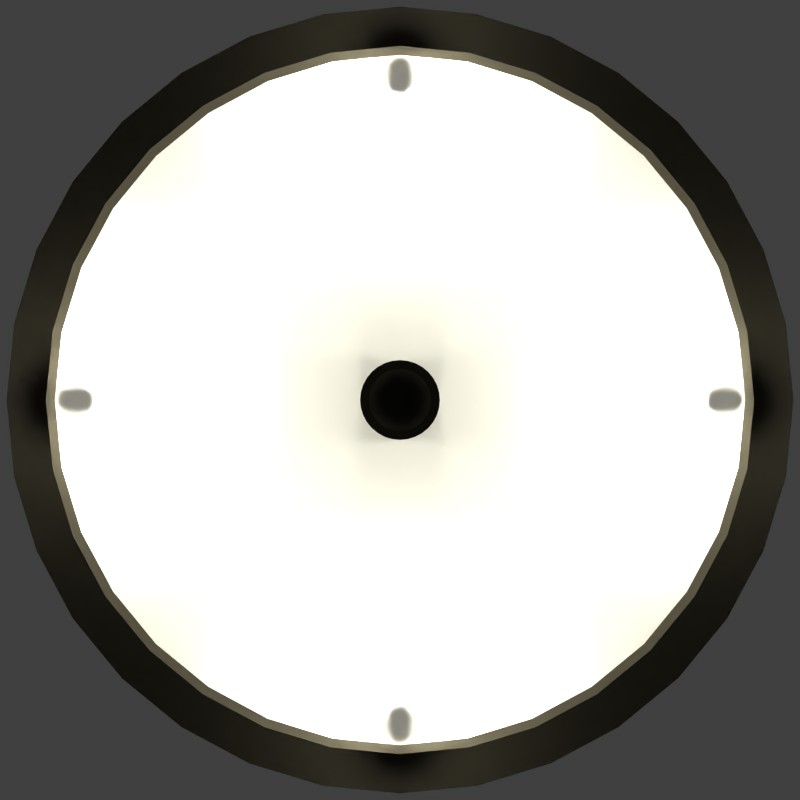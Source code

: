 # Source: depth.blend  (saved by Blender 2.67.1; exported with 4.5.12 LTS)
import bpy
from mathutils import Matrix  # noqa: F401  (used for matrix-valued properties, if any)

bpy.ops.wm.read_factory_settings(use_empty=True)
scene = bpy.context.scene
scene.name = 'Scene'

# ---- collections
col_collection_1 = bpy.data.collections.new('Collection 1'); scene.collection.children.link(col_collection_1)

# ---- materials (node trees are filled in below, after node groups)
mat_indicator = bpy.data.materials.new('Indicator')
mat_indicator.alpha_threshold = 0.0
mat_indicator.use_transparent_shadow = False
mat_indicator.diffuse_color = (0.0139, 0.0172, 0.05497, 1.0)
mat_indicator.specular_color = (1.0, 0.9728, 0.9728)
mat_indicator.roughness = 0.95
mat_indicator.specular_intensity = 0.6
mat_indicator.line_color = (0.0, 0.0, 0.0, 1.0)
mat_metalsphere = bpy.data.materials.new('MetalSphere')
mat_metalsphere.alpha_threshold = 0.0
mat_metalsphere.use_transparent_shadow = False
mat_metalsphere.diffuse_color = (0.01222, 0.01095, 0.008469, 1.0)
mat_metalsphere.specular_color = (1.0, 0.9728, 0.9728)
mat_metalsphere.roughness = 0.95
mat_metalsphere.specular_intensity = 0.6
mat_metalsphere.line_color = (0.0, 0.0, 0.0, 1.0)
mat_glass = bpy.data.materials.new('Glass')
mat_glass.alpha_threshold = 0.0
mat_glass.use_transparent_shadow = False
mat_glass.roughness = 0.5
mat_gauge = bpy.data.materials.new('Gauge')
mat_gauge.alpha_threshold = 0.0
mat_gauge.use_transparent_shadow = False
mat_gauge.roughness = 0.5
mat_gauge.specular_intensity = 0.0
mat_gauge.line_color = (0.0, 0.0, 0.0, 1.0)

# ---- material node trees

# ---- world
world_world = bpy.data.worlds.new('World'); scene.world = world_world
world_world.color = (0.05088, 0.05088, 0.05088)
world_world.use_sun_shadow = False
world_world.sun_shadow_jitter_overblur = 0.0
world_world.cycles.sampling_method = 'MANUAL'
world_world.cycles.sample_map_resolution = 256

# ---- cameras
cam_camera = bpy.data.cameras.new('Camera')
cam_camera.clip_end = 100.0
cam_camera.lens = 35.0
cam_camera.sensor_width = 32.0
cam_camera.sensor_height = 18.0
cam_camera.ortho_scale = 7.314
cam_camera.dof.focus_distance = 0.0
cam_camera.dof.aperture_fstop = 128.0

# ---- lights
light_point = bpy.data.lights.new('Point', 'POINT')
light_point.color = (1.0, 0.9771, 0.8)
light_point.transmission_factor = 0.0
light_point.energy = 100.0
light_point.shadow_buffer_clip_start = 0.5
light_point.shadow_soft_size = 0.1
light_point.shadow_maximum_resolution = 0.006
light_point.use_absolute_resolution = True
light_point.cycles.use_multiple_importance_sampling = False
light_lamp_001 = bpy.data.lights.new('Lamp.001', 'SUN')
light_lamp_001.transmission_factor = 0.0
light_lamp_001.cutoff_distance = 30.0
light_lamp_001.angle = 0.1993
light_lamp_001.energy = 0.1
light_lamp_001.shadow_buffer_clip_start = 1.001
light_lamp_001.shadow_soft_size = 0.1
light_lamp_001.shadow_cascade_max_distance = 1000.0
light_lamp_001.cycles.use_multiple_importance_sampling = False
light_lamp = bpy.data.lights.new('Lamp', 'SUN')
light_lamp.transmission_factor = 0.0
light_lamp.cutoff_distance = 30.0
light_lamp.angle = 0.1993
light_lamp.energy = 0.1
light_lamp.shadow_buffer_clip_start = 1.001
light_lamp.shadow_soft_size = 0.1
light_lamp.shadow_cascade_max_distance = 1000.0
light_lamp.cycles.use_multiple_importance_sampling = False

# ---- meshes
me_cylinder_004 = bpy.data.meshes.new('Cylinder.004')
me_cylinder_004.from_pydata([(0.0, 2.312, -1.0), (0.0, 2.312, 1.0), (0.1951, 2.312, -1.0), (0.1951, 2.312, 1.0), (0.3827, 1.297, -1.0), (0.3827, 1.297, 1.0), (0.5556, 0.9583, -1.0), (0.5556, 0.9583, 1.0), (0.7071, 0.7071, -1.0), (0.7071, 0.7071, 1.0), (0.8315, 0.5556, -1.0), (0.8315, 0.5556, 1.0), (0.9239, 0.3827, -1.0), (0.9239, 0.3827, 1.0), (0.9808, 0.1951, -1.0), (0.9808, 0.1951, 1.0), (1.0, 7.55e-08, -1.0), (1.0, 7.55e-08, 1.0), (0.9808, -0.1951, -1.0), (0.9808, -0.1951, 1.0), (0.9239, -0.3827, -1.0), (0.9239, -0.3827, 1.0), (0.8315, -0.5556, -1.0), (0.8315, -0.5556, 1.0), (0.7071, -0.7071, -1.0), (0.7071, -0.7071, 1.0), (0.5556, -0.8315, -1.0), (0.5556, -0.8315, 1.0), (0.3827, -0.9239, -1.0), (0.3827, -0.9239, 1.0), (0.1951, -0.9808, -1.0), (0.1951, -0.9808, 1.0), (-3.258e-07, -1.0, -1.0), (-3.258e-07, -1.0, 1.0), (-0.1951, -0.9808, -1.0), (-0.1951, -0.9808, 1.0), (-0.3827, -0.9239, -1.0), (-0.3827, -0.9239, 1.0), (-0.5556, -0.8315, -1.0), (-0.5556, -0.8315, 1.0), (-0.7071, -0.7071, -1.0), (-0.7071, -0.7071, 1.0), (-0.8315, -0.5556, -1.0), (-0.8315, -0.5556, 1.0), (-0.9239, -0.3827, -1.0), (-0.9239, -0.3827, 1.0), (-0.9808, -0.1951, -1.0), (-0.9808, -0.1951, 1.0), (-1.0, 9.656e-07, -1.0), (-1.0, 9.656e-07, 1.0), (-0.9808, 0.1951, -1.0), (-0.9808, 0.1951, 1.0), (-0.9239, 0.3827, -1.0), (-0.9239, 0.3827, 1.0), (-0.8315, 0.5556, -1.0), (-0.8315, 0.5556, 1.0), (-0.7071, 0.7071, -1.0), (-0.7071, 0.7071, 1.0), (-0.5556, 0.9583, -1.0), (-0.5556, 0.9583, 1.0), (-0.3827, 1.297, -1.0), (-0.3827, 1.297, 1.0), (-0.1951, 2.312, -1.0), (-0.1951, 2.312, 1.0), (1.477e-07, 4.794, -1.0), (1.477e-07, 4.794, 1.0), (0.1377, 4.794, -1.0), (0.1377, 4.794, 1.0), (-0.1377, 4.794, -1.0), (-0.1377, 4.794, 1.0), (3.709e-07, 5.83, -1.0), (3.709e-07, 5.83, 1.0), (0.05084, 5.83, -1.0), (0.05084, 5.83, 1.0), (-0.05084, 5.83, -1.0), (-0.05084, 5.83, 1.0), (0.4344, 5.01, -1.0), (0.4344, 5.01, 1.0), (-0.4344, 5.01, -1.0), (-0.4344, 5.01, 1.0), (0.09441, 5.733, -1.0), (0.09441, 5.733, 1.0), (-0.09441, 5.733, -1.0), (-0.09441, 5.733, 1.0), (0.2802, 4.592, -1.0), (0.2802, 4.592, 1.0), (-0.2802, 4.592, -1.0), (-0.2802, 4.592, 1.0), (0.4638, 4.808, -1.0), (0.4638, 4.808, 1.0), (-0.4638, 4.808, -1.0), (-0.4638, 4.808, 1.0), (0.3876, 4.598, -1.0), (0.3876, 4.598, 1.0), (-0.3876, 4.598, -1.0), (-0.3876, 4.598, 1.0), (0.4507, 4.672, -1.0), (0.4507, 4.672, 1.0), (-0.4507, 4.672, -1.0), (-0.4507, 4.672, 1.0)], [], [(1, 3, 67, 65), (2, 3, 5, 4), (4, 5, 7, 6), (6, 7, 9, 8), (8, 9, 11, 10), (10, 11, 13, 12), (12, 13, 15, 14), (14, 15, 17, 16), (16, 17, 19, 18), (18, 19, 21, 20), (20, 21, 23, 22), (22, 23, 25, 24), (24, 25, 27, 26), (26, 27, 29, 28), (28, 29, 31, 30), (30, 31, 33, 32), (32, 33, 35, 34), (34, 35, 37, 36), (36, 37, 39, 38), (38, 39, 41, 40), (40, 41, 43, 42), (42, 43, 45, 44), (44, 45, 47, 46), (46, 47, 49, 48), (48, 49, 51, 50), (50, 51, 53, 52), (52, 53, 55, 54), (54, 55, 57, 56), (56, 57, 59, 58), (58, 59, 61, 60), (3, 1, 63, 61, 59, 57, 55, 53, 51, 49, 47, 45, 43, 41, 39, 37, 35, 33, 31, 29, 27, 25, 23, 21, 19, 17, 15, 13, 11, 9, 7, 5), (62, 63, 69, 68), (60, 61, 63, 62), (0, 2, 4, 6, 8, 10, 12, 14, 16, 18, 20, 22, 24, 26, 28, 30, 32, 34, 36, 38, 40, 42, 44, 46, 48, 50, 52, 54, 56, 58, 60, 62), (66, 64, 70, 72), (69, 79, 91, 87), (2, 0, 64, 66), (63, 1, 65, 69), (3, 2, 66, 67), (0, 62, 68, 64), (70, 71, 73, 72), (74, 75, 71, 70), (66, 72, 80, 76), (69, 65, 71, 75), (64, 68, 74, 70), (65, 67, 73, 71), (78, 79, 83, 82), (77, 76, 80, 81), (68, 69, 87, 86), (75, 74, 82, 83), (69, 75, 83, 79), (74, 68, 78, 82), (73, 67, 77, 81), (72, 73, 81, 80), (86, 87, 95, 94), (87, 91, 99, 95), (67, 66, 84, 85), (66, 76, 88, 84), (79, 78, 90, 91), (77, 67, 85, 89), (76, 77, 89, 88), (78, 68, 86, 90), (94, 95, 99, 98), (93, 92, 96, 97), (84, 88, 96, 92), (89, 85, 93, 97), (85, 84, 92, 93), (91, 90, 98, 99), (90, 86, 94, 98), (88, 89, 97, 96)])
me_cylinder_004.polygons.foreach_set('use_smooth', [True] * 70)
me_cylinder_004.materials.append(mat_indicator)
me_cylinder_004.use_remesh_preserve_volume = False
me_cylinder_004.use_remesh_preserve_attributes = False
me_cylinder_004.use_mirror_vertex_groups = False
me_cylinder_004.update()
me_cylinder_002 = bpy.data.meshes.new('Cylinder.002')
me_cylinder_002.from_pydata([(0.0, 1.0, -1.0), (0.0, 1.0, 1.0), (0.1951, 0.9808, -1.0), (0.1951, 0.9808, 1.0), (0.3827, 0.9239, -1.0), (0.3827, 0.9239, 1.0), (0.5556, 0.8315, -1.0), (0.5556, 0.8315, 1.0), (0.7071, 0.7071, -1.0), (0.7071, 0.7071, 1.0), (0.8315, 0.5556, -1.0), (0.8315, 0.5556, 1.0), (0.9239, 0.3827, -1.0), (0.9239, 0.3827, 1.0), (0.9808, 0.1951, -1.0), (0.9808, 0.1951, 1.0), (1.0, 7.55e-08, -1.0), (1.0, 7.55e-08, 1.0), (0.9808, -0.1951, -1.0), (0.9808, -0.1951, 1.0), (0.9239, -0.3827, -1.0), (0.9239, -0.3827, 1.0), (0.8315, -0.5556, -1.0), (0.8315, -0.5556, 1.0), (0.7071, -0.7071, -1.0), (0.7071, -0.7071, 1.0), (0.5556, -0.8315, -1.0), (0.5556, -0.8315, 1.0), (0.3827, -0.9239, -1.0), (0.3827, -0.9239, 1.0), (0.1951, -0.9808, -1.0), (0.1951, -0.9808, 1.0), (-3.258e-07, -1.0, -1.0), (-3.258e-07, -1.0, 1.0), (-0.1951, -0.9808, -1.0), (-0.1951, -0.9808, 1.0), (-0.3827, -0.9239, -1.0), (-0.3827, -0.9239, 1.0), (-0.5556, -0.8315, -1.0), (-0.5556, -0.8315, 1.0), (-0.7071, -0.7071, -1.0), (-0.7071, -0.7071, 1.0), (-0.8315, -0.5556, -1.0), (-0.8315, -0.5556, 1.0), (-0.9239, -0.3827, -1.0), (-0.9239, -0.3827, 1.0), (-0.9808, -0.1951, -1.0), (-0.9808, -0.1951, 1.0), (-1.0, 9.656e-07, -1.0), (-1.0, 9.656e-07, 1.0), (-0.9808, 0.1951, -1.0), (-0.9808, 0.1951, 1.0), (-0.9239, 0.3827, -1.0), (-0.9239, 0.3827, 1.0), (-0.8315, 0.5556, -1.0), (-0.8315, 0.5556, 1.0), (-0.7071, 0.7071, -1.0), (-0.7071, 0.7071, 1.0), (-0.5556, 0.8315, -1.0), (-0.5556, 0.8315, 1.0), (-0.3827, 0.9239, -1.0), (-0.3827, 0.9239, 1.0), (-0.1951, 0.9808, -1.0), (-0.1951, 0.9808, 1.0), (2.642e-08, 0.7775, 1.0), (0.1517, 0.7625, 1.0), (0.2975, 0.7183, 1.0), (0.4319, 0.6465, 1.0), (0.5498, 0.5498, 1.0), (0.6465, 0.4319, 1.0), (0.7183, 0.2975, 1.0), (0.7625, 0.1517, 1.0), (0.7775, 1.242e-07, 1.0), (0.7625, -0.1517, 1.0), (0.7183, -0.2975, 1.0), (0.6465, -0.4319, 1.0), (0.5498, -0.5498, 1.0), (0.4319, -0.6465, 1.0), (0.2975, -0.7183, 1.0), (0.1517, -0.7625, 1.0), (-2.269e-07, -0.7775, 1.0), (-0.1517, -0.7625, 1.0), (-0.2975, -0.7183, 1.0), (-0.4319, -0.6465, 1.0), (-0.5498, -0.5498, 1.0), (-0.6465, -0.4319, 1.0), (-0.7183, -0.2975, 1.0), (-0.7625, -0.1517, 1.0), (-0.7775, 8.162e-07, 1.0), (-0.7625, 0.1517, 1.0), (-0.7183, 0.2975, 1.0), (-0.6465, 0.4319, 1.0), (-0.5498, 0.5498, 1.0), (-0.4319, 0.6465, 1.0), (-0.2975, 0.7183, 1.0), (-0.1517, 0.7625, 1.0), (7.284e-08, 0.1684, 0.8461), (0.03286, 0.1652, 0.8461), (0.06446, 0.1556, 0.8461), (0.09357, 0.14, 0.8461), (0.1191, 0.1191, 0.8461), (0.14, 0.09358, 0.8461), (0.1556, 0.06446, 0.8461), (0.1652, 0.03286, 0.8461), (0.1684, 2.793e-07, 0.8461), (0.1652, -0.03286, 0.8461), (0.1556, -0.06446, 0.8461), (0.14, -0.09357, 0.8461), (0.1191, -0.1191, 0.8461), (0.09357, -0.14, 0.8461), (0.06446, -0.1556, 0.8461), (0.03286, -0.1652, 0.8461), (1.796e-08, -0.1684, 0.8461), (-0.03286, -0.1652, 0.8461), (-0.06446, -0.1556, 0.8461), (-0.09357, -0.14, 0.8461), (-0.1191, -0.1191, 0.8461), (-0.14, -0.09357, 0.8461), (-0.1556, -0.06446, 0.8461), (-0.1652, -0.03286, 0.8461), (-0.1684, 4.293e-07, 0.8461), (-0.1652, 0.03286, 0.8461), (-0.1556, 0.06446, 0.8461), (-0.14, 0.09358, 0.8461), (-0.1191, 0.1191, 0.8461), (-0.09357, 0.14, 0.8461), (-0.06446, 0.1556, 0.8461), (-0.03286, 0.1652, 0.8461), (0.0, 1.0, 1.0), (0.1951, 0.9808, 1.0), (0.3827, 0.9239, 1.0), (0.5556, 0.8315, 1.0), (0.7071, 0.7071, 1.0), (0.8315, 0.5556, 1.0), (0.9239, 0.3827, 1.0), (0.9808, 0.1951, 1.0), (1.0, 7.55e-08, 1.0), (0.9808, -0.1951, 1.0), (0.9239, -0.3827, 1.0), (0.8315, -0.5556, 1.0), (0.7071, -0.7071, 1.0), (0.5556, -0.8315, 1.0), (0.3827, -0.9239, 1.0), (0.1951, -0.9808, 1.0), (-3.258e-07, -1.0, 1.0), (-0.1951, -0.9808, 1.0), (-0.3827, -0.9239, 1.0), (-0.5556, -0.8315, 1.0), (-0.7071, -0.7071, 1.0), (-0.8315, -0.5556, 1.0), (-0.9239, -0.3827, 1.0), (-0.9808, -0.1951, 1.0), (-1.0, 9.656e-07, 1.0), (-0.9808, 0.1951, 1.0), (-0.9239, 0.3827, 1.0), (-0.8315, 0.5556, 1.0), (-0.7071, 0.7071, 1.0), (-0.5556, 0.8315, 1.0), (-0.3827, 0.9239, 1.0), (-0.1951, 0.9808, 1.0), (2.642e-08, 0.7775, 1.0), (0.1517, 0.7625, 1.0), (0.2975, 0.7183, 1.0), (0.4319, 0.6465, 1.0), (0.5498, 0.5498, 1.0), (0.6465, 0.4319, 1.0), (0.7183, 0.2975, 1.0), (0.7625, 0.1517, 1.0), (0.7775, 1.242e-07, 1.0), (0.7625, -0.1517, 1.0), (0.7183, -0.2975, 1.0), (0.6465, -0.4319, 1.0), (0.5498, -0.5498, 1.0), (0.4319, -0.6465, 1.0), (0.2975, -0.7183, 1.0), (0.1517, -0.7625, 1.0), (-2.269e-07, -0.7775, 1.0), (-0.1517, -0.7625, 1.0), (-0.2975, -0.7183, 1.0), (-0.4319, -0.6465, 1.0), (-0.5498, -0.5498, 1.0), (-0.6465, -0.4319, 1.0), (-0.7183, -0.2975, 1.0), (-0.7625, -0.1517, 1.0), (-0.7775, 8.162e-07, 1.0), (-0.7625, 0.1517, 1.0), (-0.7183, 0.2975, 1.0), (-0.6465, 0.4319, 1.0), (-0.5498, 0.5498, 1.0), (-0.4319, 0.6465, 1.0), (-0.2975, 0.7183, 1.0), (-0.1517, 0.7625, 1.0)], [], [(0, 1, 3, 2), (2, 3, 5, 4), (4, 5, 7, 6), (6, 7, 9, 8), (8, 9, 11, 10), (10, 11, 13, 12), (12, 13, 15, 14), (14, 15, 17, 16), (16, 17, 19, 18), (18, 19, 21, 20), (20, 21, 23, 22), (22, 23, 25, 24), (24, 25, 27, 26), (26, 27, 29, 28), (28, 29, 31, 30), (30, 31, 33, 32), (32, 33, 35, 34), (34, 35, 37, 36), (36, 37, 39, 38), (38, 39, 41, 40), (40, 41, 43, 42), (42, 43, 45, 44), (44, 45, 47, 46), (46, 47, 49, 48), (48, 49, 51, 50), (50, 51, 53, 52), (52, 53, 55, 54), (54, 55, 57, 56), (56, 57, 59, 58), (58, 59, 61, 60), (62, 63, 1, 0), (60, 61, 63, 62), (77, 76, 108, 109), (97, 96, 127, 126, 125, 124, 123, 122, 121, 120, 119, 118, 117, 116, 115, 114, 113, 112, 111, 110, 109, 108, 107, 106, 105, 104, 103, 102, 101, 100, 99, 98), (72, 71, 103, 104), (67, 66, 98, 99), (93, 92, 124, 125), (88, 87, 119, 120), (83, 82, 114, 115), (78, 77, 109, 110), (73, 72, 104, 105), (68, 67, 99, 100), (94, 93, 125, 126), (89, 88, 120, 121), (84, 83, 115, 116), (79, 78, 110, 111), (74, 73, 105, 106), (69, 68, 100, 101), (95, 94, 126, 127), (90, 89, 121, 122), (85, 84, 116, 117), (80, 79, 111, 112), (75, 74, 106, 107), (70, 69, 101, 102), (65, 64, 96, 97), (64, 95, 127, 96), (91, 90, 122, 123), (86, 85, 117, 118), (81, 80, 112, 113), (76, 75, 107, 108), (71, 70, 102, 103), (66, 65, 97, 98), (92, 91, 123, 124), (87, 86, 118, 119), (82, 81, 113, 114), (154, 153, 185, 186), (142, 141, 173, 174), (130, 129, 161, 162), (149, 148, 180, 181), (137, 136, 168, 169), (156, 155, 187, 188), (144, 143, 175, 176), (132, 131, 163, 164), (151, 150, 182, 183), (129, 128, 160, 161), (139, 138, 170, 171), (158, 157, 189, 190), (146, 145, 177, 178), (134, 133, 165, 166), (153, 152, 184, 185), (141, 140, 172, 173), (128, 159, 191, 160), (148, 147, 179, 180), (136, 135, 167, 168), (155, 154, 186, 187), (143, 142, 174, 175), (131, 130, 162, 163), (150, 149, 181, 182), (138, 137, 169, 170), (157, 156, 188, 189), (145, 144, 176, 177), (133, 132, 164, 165), (152, 151, 183, 184), (140, 139, 171, 172), (159, 158, 190, 191), (147, 146, 178, 179), (135, 134, 166, 167)])
me_cylinder_002.polygons.foreach_set('use_smooth', [True] * 97)
me_cylinder_002.materials.append(mat_metalsphere)
me_cylinder_002.use_remesh_preserve_volume = False
me_cylinder_002.use_remesh_preserve_attributes = False
me_cylinder_002.use_mirror_vertex_groups = False
me_cylinder_002.update()
me_cylinder_001 = bpy.data.meshes.new('Cylinder.001')
me_cylinder_001.from_pydata([(0.0, 1.0, -1.0), (0.0, 1.0, 1.0), (0.1951, 0.9808, -1.0), (0.1951, 0.9808, 1.0), (0.3827, 0.9239, -1.0), (0.3827, 0.9239, 1.0), (0.5556, 0.8315, -1.0), (0.5556, 0.8315, 1.0), (0.7071, 0.7071, -1.0), (0.7071, 0.7071, 1.0), (0.8315, 0.5556, -1.0), (0.8315, 0.5556, 1.0), (0.9239, 0.3827, -1.0), (0.9239, 0.3827, 1.0), (0.9808, 0.1951, -1.0), (0.9808, 0.1951, 1.0), (1.0, 7.55e-08, -1.0), (1.0, 7.55e-08, 1.0), (0.9808, -0.1951, -1.0), (0.9808, -0.1951, 1.0), (0.9239, -0.3827, -1.0), (0.9239, -0.3827, 1.0), (0.8315, -0.5556, -1.0), (0.8315, -0.5556, 1.0), (0.7071, -0.7071, -1.0), (0.7071, -0.7071, 1.0), (0.5556, -0.8315, -1.0), (0.5556, -0.8315, 1.0), (0.3827, -0.9239, -1.0), (0.3827, -0.9239, 1.0), (0.1951, -0.9808, -1.0), (0.1951, -0.9808, 1.0), (-3.258e-07, -1.0, -1.0), (-3.258e-07, -1.0, 1.0), (-0.1951, -0.9808, -1.0), (-0.1951, -0.9808, 1.0), (-0.3827, -0.9239, -1.0), (-0.3827, -0.9239, 1.0), (-0.5556, -0.8315, -1.0), (-0.5556, -0.8315, 1.0), (-0.7071, -0.7071, -1.0), (-0.7071, -0.7071, 1.0), (-0.8315, -0.5556, -1.0), (-0.8315, -0.5556, 1.0), (-0.9239, -0.3827, -1.0), (-0.9239, -0.3827, 1.0), (-0.9808, -0.1951, -1.0), (-0.9808, -0.1951, 1.0), (-1.0, 9.656e-07, -1.0), (-1.0, 9.656e-07, 1.0), (-0.9808, 0.1951, -1.0), (-0.9808, 0.1951, 1.0), (-0.9239, 0.3827, -1.0), (-0.9239, 0.3827, 1.0), (-0.8315, 0.5556, -1.0), (-0.8315, 0.5556, 1.0), (-0.7071, 0.7071, -1.0), (-0.7071, 0.7071, 1.0), (-0.5556, 0.8315, -1.0), (-0.5556, 0.8315, 1.0), (-0.3827, 0.9239, -1.0), (-0.3827, 0.9239, 1.0), (-0.1951, 0.9808, -1.0), (-0.1951, 0.9808, 1.0)], [], [(0, 1, 3, 2), (2, 3, 5, 4), (4, 5, 7, 6), (6, 7, 9, 8), (8, 9, 11, 10), (10, 11, 13, 12), (12, 13, 15, 14), (14, 15, 17, 16), (16, 17, 19, 18), (18, 19, 21, 20), (20, 21, 23, 22), (22, 23, 25, 24), (24, 25, 27, 26), (26, 27, 29, 28), (28, 29, 31, 30), (30, 31, 33, 32), (32, 33, 35, 34), (34, 35, 37, 36), (36, 37, 39, 38), (38, 39, 41, 40), (40, 41, 43, 42), (42, 43, 45, 44), (44, 45, 47, 46), (46, 47, 49, 48), (48, 49, 51, 50), (50, 51, 53, 52), (52, 53, 55, 54), (54, 55, 57, 56), (56, 57, 59, 58), (58, 59, 61, 60), (3, 1, 63, 61, 59, 57, 55, 53, 51, 49, 47, 45, 43, 41, 39, 37, 35, 33, 31, 29, 27, 25, 23, 21, 19, 17, 15, 13, 11, 9, 7, 5), (62, 63, 1, 0), (60, 61, 63, 62), (0, 2, 4, 6, 8, 10, 12, 14, 16, 18, 20, 22, 24, 26, 28, 30, 32, 34, 36, 38, 40, 42, 44, 46, 48, 50, 52, 54, 56, 58, 60, 62)])
me_cylinder_001.materials.append(mat_glass)
me_cylinder_001.use_remesh_preserve_volume = False
me_cylinder_001.use_remesh_preserve_attributes = False
me_cylinder_001.use_mirror_vertex_groups = False
me_cylinder_001.update()
me_cylinder = bpy.data.meshes.new('Cylinder')
me_cylinder.from_pydata([(0.0, 1.0, -1.0), (0.0, 1.0, 1.0), (0.1951, 0.9808, -1.0), (0.1951, 0.9808, 1.0), (0.3827, 0.9239, -1.0), (0.3827, 0.9239, 1.0), (0.5556, 0.8315, -1.0), (0.5556, 0.8315, 1.0), (0.7071, 0.7071, -1.0), (0.7071, 0.7071, 1.0), (0.8315, 0.5556, -1.0), (0.8315, 0.5556, 1.0), (0.9239, 0.3827, -1.0), (0.9239, 0.3827, 1.0), (0.9808, 0.1951, -1.0), (0.9808, 0.1951, 1.0), (1.0, 7.55e-08, -1.0), (1.0, 7.55e-08, 1.0), (0.9808, -0.1951, -1.0), (0.9808, -0.1951, 1.0), (0.9239, -0.3827, -1.0), (0.9239, -0.3827, 1.0), (0.8315, -0.5556, -1.0), (0.8315, -0.5556, 1.0), (0.7071, -0.7071, -1.0), (0.7071, -0.7071, 1.0), (0.5556, -0.8315, -1.0), (0.5556, -0.8315, 1.0), (0.3827, -0.9239, -1.0), (0.3827, -0.9239, 1.0), (0.1951, -0.9808, -1.0), (0.1951, -0.9808, 1.0), (-3.258e-07, -1.0, -1.0), (-3.258e-07, -1.0, 1.0), (-0.1951, -0.9808, -1.0), (-0.1951, -0.9808, 1.0), (-0.3827, -0.9239, -1.0), (-0.3827, -0.9239, 1.0), (-0.5556, -0.8315, -1.0), (-0.5556, -0.8315, 1.0), (-0.7071, -0.7071, -1.0), (-0.7071, -0.7071, 1.0), (-0.8315, -0.5556, -1.0), (-0.8315, -0.5556, 1.0), (-0.9239, -0.3827, -1.0), (-0.9239, -0.3827, 1.0), (-0.9808, -0.1951, -1.0), (-0.9808, -0.1951, 1.0), (-1.0, 9.656e-07, -1.0), (-1.0, 9.656e-07, 1.0), (-0.9808, 0.1951, -1.0), (-0.9808, 0.1951, 1.0), (-0.9239, 0.3827, -1.0), (-0.9239, 0.3827, 1.0), (-0.8315, 0.5556, -1.0), (-0.8315, 0.5556, 1.0), (-0.7071, 0.7071, -1.0), (-0.7071, 0.7071, 1.0), (-0.5556, 0.8315, -1.0), (-0.5556, 0.8315, 1.0), (-0.3827, 0.9239, -1.0), (-0.3827, 0.9239, 1.0), (-0.1951, 0.9808, -1.0), (-0.1951, 0.9808, 1.0), (0.0, 1.0, -1.0), (0.0, 1.0, 1.0), (0.1951, 0.9808, -1.0), (0.1951, 0.9808, 1.0), (0.3827, 0.9239, -1.0), (0.3827, 0.9239, 1.0), (0.5556, 0.8315, -1.0), (0.5556, 0.8315, 1.0), (0.7071, 0.7071, -1.0), (0.7071, 0.7071, 1.0), (0.8315, 0.5556, -1.0), (0.8315, 0.5556, 1.0), (0.9239, 0.3827, -1.0), (0.9239, 0.3827, 1.0), (0.9808, 0.1951, -1.0), (0.9808, 0.1951, 1.0), (1.0, 7.55e-08, -1.0), (1.0, 7.55e-08, 1.0), (0.9808, -0.1951, -1.0), (0.9808, -0.1951, 1.0), (0.9239, -0.3827, -1.0), (0.9239, -0.3827, 1.0), (0.8315, -0.5556, -1.0), (0.8315, -0.5556, 1.0), (0.7071, -0.7071, -1.0), (0.7071, -0.7071, 1.0), (0.5556, -0.8315, -1.0), (0.5556, -0.8315, 1.0), (0.3827, -0.9239, -1.0), (0.3827, -0.9239, 1.0), (0.1951, -0.9808, -1.0), (0.1951, -0.9808, 1.0), (-3.258e-07, -1.0, -1.0), (-3.258e-07, -1.0, 1.0), (-0.1951, -0.9808, -1.0), (-0.1951, -0.9808, 1.0), (-0.3827, -0.9239, -1.0), (-0.3827, -0.9239, 1.0), (-0.5556, -0.8315, -1.0), (-0.5556, -0.8315, 1.0), (-0.7071, -0.7071, -1.0), (-0.7071, -0.7071, 1.0), (-0.8315, -0.5556, -1.0), (-0.8315, -0.5556, 1.0), (-0.9239, -0.3827, -1.0), (-0.9239, -0.3827, 1.0), (-0.9808, -0.1951, -1.0), (-0.9808, -0.1951, 1.0), (-1.0, 9.656e-07, -1.0), (-1.0, 9.656e-07, 1.0), (-0.9808, 0.1951, -1.0), (-0.9808, 0.1951, 1.0), (-0.9239, 0.3827, -1.0), (-0.9239, 0.3827, 1.0), (-0.8315, 0.5556, -1.0), (-0.8315, 0.5556, 1.0), (-0.7071, 0.7071, -1.0), (-0.7071, 0.7071, 1.0), (-0.5556, 0.8315, -1.0), (-0.5556, 0.8315, 1.0), (-0.3827, 0.9239, -1.0), (-0.3827, 0.9239, 1.0), (-0.1951, 0.9808, -1.0), (-0.1951, 0.9808, 1.0), (1.187e-08, 0.9, 1.0), (0.1756, 0.8827, 1.0), (0.3444, 0.8315, 1.0), (0.5, 0.7483, 1.0), (0.6364, 0.6364, 1.0), (0.7483, 0.5, 1.0), (0.8315, 0.3444, 1.0), (0.8827, 0.1756, 1.0), (0.9, 9.738e-08, 1.0), (0.8827, -0.1756, 1.0), (0.8315, -0.3444, 1.0), (0.7483, -0.5, 1.0), (0.6364, -0.6364, 1.0), (0.5, -0.7483, 1.0), (0.3444, -0.8315, 1.0), (0.1756, -0.8827, 1.0), (-2.814e-07, -0.9, 1.0), (-0.1756, -0.8827, 1.0), (-0.3444, -0.8315, 1.0), (-0.5, -0.7483, 1.0), (-0.6364, -0.6364, 1.0), (-0.7483, -0.5, 1.0), (-0.8315, -0.3444, 1.0), (-0.8827, -0.1756, 1.0), (-0.9, 8.985e-07, 1.0), (-0.8827, 0.1756, 1.0), (-0.8315, 0.3444, 1.0), (-0.7483, 0.5, 1.0), (-0.6364, 0.6364, 1.0), (-0.5, 0.7483, 1.0), (-0.3444, 0.8315, 1.0), (-0.1756, 0.8827, 1.0), (1.187e-08, 0.9, 1.0), (0.1756, 0.8827, 1.0), (0.3444, 0.8315, 1.0), (0.5, 0.7483, 1.0), (0.6364, 0.6364, 1.0), (0.7483, 0.5, 1.0), (0.8315, 0.3444, 1.0), (0.8827, 0.1756, 1.0), (0.9, 9.738e-08, 1.0), (0.8827, -0.1756, 1.0), (0.8315, -0.3444, 1.0), (0.7483, -0.5, 1.0), (0.6364, -0.6364, 1.0), (0.5, -0.7483, 1.0), (0.3444, -0.8315, 1.0), (0.1756, -0.8827, 1.0), (-2.814e-07, -0.9, 1.0), (-0.1756, -0.8827, 1.0), (-0.3444, -0.8315, 1.0), (-0.5, -0.7483, 1.0), (-0.6364, -0.6364, 1.0), (-0.7483, -0.5, 1.0), (-0.8315, -0.3444, 1.0), (-0.8827, -0.1756, 1.0), (-0.9, 8.985e-07, 1.0), (-0.8827, 0.1756, 1.0), (-0.8315, 0.3444, 1.0), (-0.7483, 0.5, 1.0), (-0.6364, 0.6364, 1.0), (-0.5, 0.7483, 1.0), (-0.3444, 0.8315, 1.0), (-0.1756, 0.8827, 1.0), (1.419e-08, 0.8779, 0.6443), (0.1713, 0.861, 0.6443), (0.336, 0.8111, 0.6443), (0.4877, 0.7299, 0.6443), (0.6208, 0.6208, 0.6443), (0.7299, 0.4877, 0.6443), (0.8111, 0.336, 0.6443), (0.861, 0.1713, 0.6443), (0.8779, 1.026e-07, 0.6443), (0.861, -0.1713, 0.6443), (0.8111, -0.336, 0.6443), (0.7299, -0.4877, 0.6443), (0.6208, -0.6208, 0.6443), (0.4877, -0.7299, 0.6443), (0.336, -0.8111, 0.6443), (0.1713, -0.861, 0.6443), (-2.719e-07, -0.8779, 0.6443), (-0.1713, -0.861, 0.6443), (-0.336, -0.8111, 0.6443), (-0.4877, -0.7299, 0.6443), (-0.6208, -0.6208, 0.6443), (-0.7299, -0.4877, 0.6443), (-0.8111, -0.336, 0.6443), (-0.861, -0.1713, 0.6443), (-0.8779, 8.84e-07, 0.6443), (-0.861, 0.1713, 0.6443), (-0.8111, 0.336, 0.6443), (-0.7299, 0.4877, 0.6443), (-0.6208, 0.6208, 0.6443), (-0.4877, 0.7299, 0.6443), (-0.336, 0.8111, 0.6443), (-0.1713, 0.861, 0.6443), (1.419e-08, 0.8779, 0.6443), (0.1713, 0.861, 0.6443), (0.336, 0.8111, 0.6443), (0.4877, 0.7299, 0.6443), (0.6208, 0.6208, 0.6443), (0.7299, 0.4877, 0.6443), (0.8111, 0.336, 0.6443), (0.861, 0.1713, 0.6443), (0.8779, 1.026e-07, 0.6443), (0.861, -0.1713, 0.6443), (0.8111, -0.336, 0.6443), (0.7299, -0.4877, 0.6443), (0.6208, -0.6208, 0.6443), (0.4877, -0.7299, 0.6443), (0.336, -0.8111, 0.6443), (0.1713, -0.861, 0.6443), (-2.719e-07, -0.8779, 0.6443), (-0.1713, -0.861, 0.6443), (-0.336, -0.8111, 0.6443), (-0.4877, -0.7299, 0.6443), (-0.6208, -0.6208, 0.6443), (-0.7299, -0.4877, 0.6443), (-0.8111, -0.336, 0.6443), (-0.861, -0.1713, 0.6443), (-0.8779, 8.84e-07, 0.6443), (-0.861, 0.1713, 0.6443), (-0.8111, 0.336, 0.6443), (-0.7299, 0.4877, 0.6443), (-0.6208, 0.6208, 0.6443), (-0.4877, 0.7299, 0.6443), (-0.336, 0.8111, 0.6443), (-0.1713, 0.861, 0.6443)], [], [(0, 2, 4, 6, 8, 10, 12, 14, 16, 18, 20, 22, 24, 26, 28, 30, 32, 34, 36, 38, 40, 42, 44, 46, 48, 50, 52, 54, 56, 58, 60, 62), (64, 65, 67, 66), (66, 67, 69, 68), (68, 69, 71, 70), (70, 71, 73, 72), (72, 73, 75, 74), (74, 75, 77, 76), (76, 77, 79, 78), (78, 79, 81, 80), (80, 81, 83, 82), (82, 83, 85, 84), (84, 85, 87, 86), (86, 87, 89, 88), (88, 89, 91, 90), (90, 91, 93, 92), (92, 93, 95, 94), (94, 95, 97, 96), (96, 97, 99, 98), (98, 99, 101, 100), (100, 101, 103, 102), (102, 103, 105, 104), (104, 105, 107, 106), (106, 107, 109, 108), (108, 109, 111, 110), (110, 111, 113, 112), (112, 113, 115, 114), (114, 115, 117, 116), (116, 117, 119, 118), (118, 119, 121, 120), (120, 121, 123, 122), (122, 123, 125, 124), (126, 127, 65, 64), (124, 125, 127, 126), (43, 41, 148, 149), (7, 5, 130, 131), (33, 31, 143, 144), (59, 57, 156, 157), (23, 21, 138, 139), (49, 47, 151, 152), (13, 11, 133, 134), (39, 37, 146, 147), (3, 1, 128, 129), (1, 63, 159, 128), (29, 27, 141, 142), (55, 53, 154, 155), (19, 17, 136, 137), (45, 43, 149, 150), (9, 7, 131, 132), (35, 33, 144, 145), (61, 59, 157, 158), (25, 23, 139, 140), (51, 49, 152, 153), (15, 13, 134, 135), (41, 39, 147, 148), (5, 3, 129, 130), (31, 29, 142, 143), (57, 55, 155, 156), (21, 19, 137, 138), (47, 45, 150, 151), (11, 9, 132, 133), (37, 35, 145, 146), (63, 61, 158, 159), (27, 25, 140, 141), (53, 51, 153, 154), (17, 15, 135, 136), (179, 178, 210, 211), (174, 173, 205, 206), (169, 168, 200, 201), (164, 163, 195, 196), (190, 189, 221, 222), (185, 184, 216, 217), (180, 179, 211, 212), (175, 174, 206, 207), (170, 169, 201, 202), (165, 164, 196, 197), (191, 190, 222, 223), (186, 185, 217, 218), (181, 180, 212, 213), (176, 175, 207, 208), (171, 170, 202, 203), (166, 165, 197, 198), (161, 160, 192, 193), (160, 191, 223, 192), (187, 186, 218, 219), (182, 181, 213, 214), (177, 176, 208, 209), (172, 171, 203, 204), (167, 166, 198, 199), (162, 161, 193, 194), (188, 187, 219, 220), (183, 182, 214, 215), (178, 177, 209, 210), (173, 172, 204, 205), (168, 167, 199, 200), (163, 162, 194, 195), (189, 188, 220, 221), (184, 183, 215, 216), (225, 224, 255, 254, 253, 252, 251, 250, 249, 248, 247, 246, 245, 244, 243, 242, 241, 240, 239, 238, 237, 236, 235, 234, 233, 232, 231, 230, 229, 228, 227, 226)])
me_cylinder.polygons.foreach_set('use_smooth', [True] * 98)
me_cylinder.polygons.foreach_set('material_index', [1, 1, 1, 1, 1, 1, 1, 1, 1, 1, 1, 1, 1, 1, 1, 1, 1, 1, 1, 1, 1, 1, 1, 1, 1, 1, 1, 1, 1, 1, 1, 1, 1, 1, 1, 1, 1, 1, 1, 1, 1, 1, 1, 1, 1, 1, 1, 1, 1, 1, 1, 1, 1, 1, 1, 1, 1, 1, 1, 1, 1, 1, 1, 1, 1, 1, 1, 1, 1, 1, 1, 1, 1, 1, 1, 1, 1, 1, 1, 1, 1, 1, 1, 1, 1, 1, 1, 1, 1, 1, 1, 1, 1, 1, 1, 1, 1, 0])
_uv = me_cylinder.uv_layers.new(name='UVMap')
_uv.uv.foreach_set('vector', [0.0, 0.0, 0.0, 0.0, 0.0, 0.0, 0.0, 0.0, 0.0, 0.0, 0.0, 0.0, 0.0, 0.0, 0.0, 0.0, 0.0, 0.0, 0.0, 0.0, 0.0, 0.0, 0.0, 0.0, 0.0, 0.0, 0.0, 0.0, 0.0, 0.0, 0.0, 0.0, 0.0, 0.0, 0.0, 0.0, 0.0, 0.0, 0.0, 0.0, 0.0, 0.0, 0.0, 0.0, 0.0, 0.0, 0.0, 0.0, 0.0, 0.0, 0.0, 0.0, 0.0, 0.0, 0.0, 0.0, 0.0, 0.0, 0.0, 0.0, 0.0, 0.0, 0.0, 0.0, 0.0, 0.0, 0.0, 0.0, 0.0, 0.0, 0.0, 0.0, 0.0, 0.0, 0.0, 0.0, 0.0, 0.0, 0.0, 0.0, 0.0, 0.0, 0.0, 0.0, 0.0, 0.0, 0.0, 0.0, 0.0, 0.0, 0.0, 0.0, 0.0, 0.0, 0.0, 0.0, 0.0, 0.0, 0.0, 0.0, 0.0, 0.0, 0.0, 0.0, 0.0, 0.0, 0.0, 0.0, 0.0, 0.0, 0.0, 0.0, 0.0, 0.0, 0.0, 0.0, 0.0, 0.0, 0.0, 0.0, 0.0, 0.0, 0.0, 0.0, 0.0, 0.0, 0.0, 0.0, 0.0, 0.0, 0.0, 0.0, 0.0, 0.0, 0.0, 0.0, 0.0, 0.0, 0.0, 0.0, 0.0, 0.0, 0.0, 0.0, 0.0, 0.0, 0.0, 0.0, 0.0, 0.0, 0.0, 0.0, 0.0, 0.0, 0.0, 0.0, 0.0, 0.0, 0.0, 0.0, 0.0, 0.0, 0.0, 0.0, 0.0, 0.0, 0.0, 0.0, 0.0, 0.0, 0.0, 0.0, 0.0, 0.0, 0.0, 0.0, 0.0, 0.0, 0.0, 0.0, 0.0, 0.0, 0.0, 0.0, 0.0, 0.0, 0.0, 0.0, 0.0, 0.0, 0.0, 0.0, 0.0, 0.0, 0.0, 0.0, 0.0, 0.0, 0.0, 0.0, 0.0, 0.0, 0.0, 0.0, 0.0, 0.0, 0.0, 0.0, 0.0, 0.0, 0.0, 0.0, 0.0, 0.0, 0.0, 0.0, 0.0, 0.0, 0.0, 0.0, 0.0, 0.0, 0.0, 0.0, 0.0, 0.0, 0.0, 0.0, 0.0, 0.0, 0.0, 0.0, 0.0, 0.0, 0.0, 0.0, 0.0, 0.0, 0.0, 0.0, 0.0, 0.0, 0.0, 0.0, 0.0, 0.0, 0.0, 0.0, 0.0, 0.0, 0.0, 0.0, 0.0, 0.0, 0.0, 0.0, 0.0, 0.0, 0.0, 0.0, 0.0, 0.0, 0.0, 0.0, 0.0, 0.0, 0.0, 0.0, 0.0, 0.0, 0.0, 0.0, 0.0, 0.0, 0.0, 0.0, 0.0, 0.0, 0.0, 0.0, 0.0, 0.0, 0.0, 0.0, 0.0, 0.0, 0.0, 0.0, 0.0, 0.0, 0.0, 0.0, 0.0, 0.0, 0.0, 0.0, 0.0, 0.0, 0.0, 0.0, 0.0, 0.0, 0.0, 0.0, 0.0, 0.0, 0.0, 0.0, 0.0, 0.0, 0.0, 0.0, 0.0, 0.0, 0.0, 0.0, 0.0, 0.0, 0.0, 0.0, 0.0, 0.0, 0.0, 0.0, 0.0, 0.0, 0.0, 0.0, 0.0, 0.0, 0.0, 0.0, 0.0, 0.0, 0.0, 0.0, 0.0, 0.0, 0.0, 0.0, 0.0, 0.0, 0.0, 0.0, 0.0, 0.0, 0.0, 0.0, 0.0, 0.0, 0.0, 0.0, 0.0, 0.0, 0.0, 0.0, 0.0, 0.0, 0.0, 0.0, 0.0, 0.0, 0.0, 0.0, 0.0, 0.0, 0.0, 0.0, 0.0, 0.0, 0.0, 0.0, 0.0, 0.0, 0.0, 0.0, 0.0, 0.0, 0.0, 0.0, 0.0, 0.0, 0.0, 0.0, 0.0, 0.0, 0.0, 0.0, 0.0, 0.0, 0.0, 0.0, 0.0, 0.0, 0.0, 0.0, 0.0, 0.0, 0.0, 0.0, 0.0, 0.0, 0.0, 0.0, 0.0, 0.0, 0.0, 0.0, 0.0, 0.0, 0.0, 0.0, 0.0, 0.0, 0.0, 0.0, 0.0, 0.0, 0.0, 0.0, 0.0, 0.0, 0.0, 0.0, 0.0, 0.0, 0.0, 0.0, 0.0, 0.0, 0.0, 0.0, 0.0, 0.0, 0.0, 0.0, 0.0, 0.0, 0.0, 0.0, 0.0, 0.0, 0.0, 0.0, 0.0, 0.0, 0.0, 0.0, 0.0, 0.0, 0.0, 0.0, 0.0, 0.0, 0.0, 0.0, 0.0, 0.0, 0.0, 0.0, 0.0, 0.0, 0.0, 0.0, 0.0, 0.0, 0.0, 0.0, 0.0, 0.0, 0.0, 0.0, 0.0, 0.0, 0.0, 0.0, 0.0, 0.0, 0.0, 0.0, 0.0, 0.0, 0.0, 0.0, 0.0, 0.0, 0.0, 0.0, 0.0, 0.0, 0.0, 0.0, 0.0, 0.0, 0.0, 0.0, 0.0, 0.0, 0.0, 0.0, 0.0, 0.0, 0.0, 0.0, 0.0, 0.0, 0.0, 0.0, 0.0, 0.0, 0.0, 0.0, 0.0, 0.0, 0.0, 0.0, 0.0, 0.0, 0.0, 0.0, 0.0, 0.0, 0.0, 0.0, 0.0, 0.0, 0.0, 0.0, 0.0, 0.0, 0.0, 0.0, 0.0, 0.0, 0.0, 0.0, 0.0, 0.0, 0.0, 0.0, 0.0, 0.0, 0.0, 0.0, 0.0, 0.0, 0.0, 0.0, 0.0, 0.0, 0.0, 0.0, 0.0, 0.0, 0.0, 0.0, 0.0, 0.0, 0.0, 0.0, 0.0, 0.0, 0.0, 0.0, 0.0, 0.0, 0.0, 0.0, 0.0, 0.0, 0.0, 0.0, 0.0, 0.0, 0.0, 0.0, 0.0, 0.0, 0.0, 0.0, 0.0, 0.0, 0.0, 0.0, 0.0, 0.0, 0.0, 0.0, 0.0, 0.0, 0.0, 0.0, 0.0, 0.0, 0.0, 0.0, 0.0, 0.0, 0.0, 0.0, 0.0, 0.0, 0.0, 0.0, 0.0, 0.0, 0.0, 0.0, 0.0, 0.0, 0.0, 0.0, 0.0, 0.0, 0.0, 0.0, 0.0, 0.0, 0.0, 0.0, 0.0, 0.0, 0.0, 0.0, 0.0, 0.0, 0.0, 0.0, 0.0, 0.0, 0.0, 0.0, 0.0, 0.0, 0.0, 0.0, 0.0, 0.0, 0.0, 0.0, 0.0, 0.0, 0.0, 0.0, 0.0, 0.0, 0.0, 0.0, 0.0, 0.0, 0.0, 0.0, 0.0, 0.0, 0.0, 0.0, 0.0, 0.0, 0.0, 0.0, 0.0, 0.0, 0.0, 0.0, 0.0, 0.0, 0.0, 0.0, 0.0, 0.0, 0.0, 0.0, 0.0, 0.0, 0.0, 0.0, 0.0, 0.0, 0.0, 0.0, 0.0, 0.0, 0.0, 0.0, 0.0, 0.0, 0.0, 0.0, 0.0, 0.0, 0.0, 0.0, 0.0, 0.0, 0.0, 0.0, 0.0, 0.0, 0.0, 0.0, 0.0, 0.0, 0.0, 0.0, 0.0, 0.0, 0.0, 0.0, 0.0, 0.0, 0.0, 0.0, 0.0, 0.0, 0.0, 0.0, 0.0, 0.0, 0.0, 0.0, 0.0, 0.0, 0.0, 0.0, 0.0, 0.0, 0.0, 0.0, 0.0, 0.0, 0.0, 0.0, 0.0, 0.0, 0.0, 0.0, 0.0, 0.0, 0.0, 0.0, 0.0, 0.0, 0.0, 0.0, 0.0, 0.0, 0.0, 0.0, 0.0, 0.0, 0.0, 0.0, 0.0, 0.0, 0.0, 0.0, 0.0, 0.0, 0.0, 0.0, 0.0, 0.0, 0.0, 0.0, 0.0, 0.0, 0.0, 0.0, 0.0, 0.0, 0.0, 0.0, 0.0, 0.0, 0.0, 0.0, 0.0, 0.0, 0.0, 0.0, 0.0, 0.0, 0.0, 0.0, 0.0, 0.0, 0.0, 0.0, 0.0, 0.0, 0.0, 0.0, 0.0, 0.0, 0.0, 0.0, 0.0, 0.0, 0.0, 0.0, 0.0, 0.0, 0.0, 0.0, 0.0, 0.0, 0.0, 0.0, 0.0, 0.0, 0.0, 0.0, 0.0, 0.0, 0.0, 0.0, 0.0, 0.0, 0.0, 0.0, 0.0, 0.0, 0.0, 0.0, 0.0, 0.0, 0.0, 0.0, 0.0, 0.0, 0.0, 0.0, 0.5927, 0.9659, 0.5, 0.975, 0.4073, 0.9659, 0.3182, 0.9389, 0.2361, 0.895, 0.1641, 0.8359, 0.105, 0.7639, 0.06114, 0.6818, 0.03411, 0.5927, 0.02498, 0.5, 0.03411, 0.4073, 0.06114, 0.3182, 0.105, 0.2361, 0.1641, 0.1641, 0.2361, 0.105, 0.3182, 0.06114, 0.4073, 0.03411, 0.5, 0.02498, 0.5927, 0.03411, 0.6818, 0.06114, 0.7639, 0.105, 0.8359, 0.1641, 0.895, 0.2361, 0.9389, 0.3182, 0.9659, 0.4073, 0.975, 0.5, 0.9659, 0.5927, 0.9389, 0.6818, 0.895, 0.7639, 0.8359, 0.8359, 0.7639, 0.895, 0.6818, 0.9389])
me_cylinder.materials.append(mat_gauge)
me_cylinder.materials.append(mat_metalsphere)
me_cylinder.use_remesh_preserve_volume = False
me_cylinder.use_remesh_preserve_attributes = False
me_cylinder.use_mirror_vertex_groups = False
me_cylinder.update()

# ---- objects
ob_cylinder_001 = bpy.data.objects.new('Cylinder.001', me_cylinder_004)
ob_screw = bpy.data.objects.new('Screw', me_cylinder_002)
ob_point_003 = bpy.data.objects.new('Point.003', light_point)
ob_point_002 = bpy.data.objects.new('Point.002', light_point)
ob_point_001 = bpy.data.objects.new('Point.001', light_point)
ob_point = bpy.data.objects.new('Point', light_point)
ob_glass = bpy.data.objects.new('Glass', me_cylinder_001)
ob_lamp_001 = bpy.data.objects.new('Lamp.001', light_lamp_001)
ob_cylinder = bpy.data.objects.new('Cylinder', me_cylinder)
ob_lamp = bpy.data.objects.new('Lamp', light_lamp)
ob_camera = bpy.data.objects.new('Camera', cam_camera)

# ---- transforms, parenting, visibility, modifiers, constraints
ob_cylinder_001.location = (0.0, 0.0, 0.152)
ob_cylinder_001.scale = (0.0675, 0.0675, 0.009187)
ob_cylinder_001.lineart.crease_threshold = 0.0
ob_screw.location = (0.0, 0.0, 0.1665)
ob_screw.scale = (0.05, 0.05, 0.05)
ob_screw.lineart.crease_threshold = 0.0
ob_point_003.location = (-2.98e-08, -0.43, 0.151)
ob_point_003.rotation_euler = (0.0, -0.0, 1.571)
ob_point_003.lineart.crease_threshold = 0.0
ob_point_002.location = (2.98e-08, 0.43, 0.151)
ob_point_002.rotation_euler = (0.0, -0.0, 1.571)
ob_point_002.lineart.crease_threshold = 0.0
ob_point_001.location = (0.43, 0.0, 0.151)
ob_point_001.lineart.crease_threshold = 0.0
ob_point.location = (-0.43, 0.0, 0.151)
ob_point.lineart.crease_threshold = 0.0
ob_glass.location = (0.0, 0.0, 0.1764)
ob_glass.scale = (0.475, 0.475, 0.0025)
ob_glass.lineart.crease_threshold = 0.0
ob_lamp_001.location = (3.747, 1.203, 5.383)
ob_lamp_001.rotation_euler = (0.6503, 0.05522, 1.866)
ob_lamp_001.lock_rotations_4d = False
ob_lamp_001.empty_display_type = 'ARROWS'
ob_lamp_001.color = (0.0, 0.0, 0.0, 0.0)
ob_lamp_001.lineart.crease_threshold = 0.0
ob_cylinder.location = (0.0, 0.0, 0.0)
ob_cylinder.scale = (0.5, 0.5, 0.2)
ob_cylinder.lineart.crease_threshold = 0.0
ob_lamp.location = (3.747, 1.203, 5.383)
ob_lamp.rotation_euler = (0.6503, 0.05522, 1.866)
ob_lamp.lock_rotations_4d = False
ob_lamp.empty_display_type = 'ARROWS'
ob_lamp.color = (0.0, 0.0, 0.0, 0.0)
ob_lamp.lineart.crease_threshold = 0.0
ob_camera.location = (0.0, 0.0, 1.312)
ob_camera.lock_rotations_4d = False
ob_camera.empty_display_type = 'ARROWS'
ob_camera.color = (0.0, 0.0, 0.0, 0.0)
ob_camera.display_type = 'WIRE'
ob_camera.lineart.crease_threshold = 0.0

# ---- collection membership
col_collection_1.objects.link(ob_cylinder_001)
col_collection_1.objects.link(ob_screw)
col_collection_1.objects.link(ob_point_003)
col_collection_1.objects.link(ob_point_002)
col_collection_1.objects.link(ob_point_001)
col_collection_1.objects.link(ob_point)
col_collection_1.objects.link(ob_glass)
col_collection_1.objects.link(ob_lamp_001)
col_collection_1.objects.link(ob_cylinder)
col_collection_1.objects.link(ob_lamp)
col_collection_1.objects.link(ob_camera)

# ---- scene / render settings (as saved in the file)
scene.camera = ob_camera
scene.frame_start = 1; scene.frame_end = 250; scene.frame_set(1)
scene.render.engine = 'BLENDER_EEVEE_NEXT'
scene.render.image_settings.color_mode = 'RGB'
scene.render.image_settings.compression = 90
scene.render.resolution_x = 512
scene.render.resolution_y = 512
scene.render.dither_intensity = 0.0
scene.cycles.use_denoising = False
scene.cycles.samples = 10
scene.cycles.sampling_pattern = 'TABULATED_SOBOL'
scene.cycles.light_sampling_threshold = 0.0
scene.cycles.use_adaptive_sampling = False
scene.cycles.use_light_tree = False
scene.cycles.blur_glossy = 0.0
scene.cycles.volume_bounces = 1
scene.cycles.pixel_filter_type = 'GAUSSIAN'
scene.cycles.sample_clamp_indirect = 0.0
scene.view_settings.view_transform = 'Standard'
bpy.context.view_layer.update()
